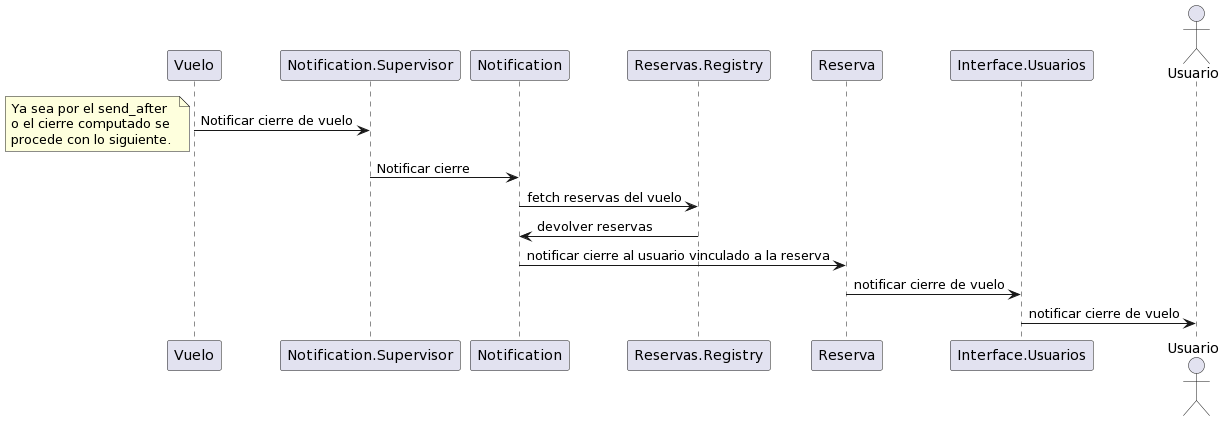

The diagram above was rendered by PlantUML. Its source (embedded in the PNG):
@startuml
participant Vuelo
participant Notification.Supervisor
participant Notification
participant Reservas.Registry
participant Reserva
participant Interface.Usuarios
actor Usuario

Vuelo -> Notification.Supervisor: Notificar cierre de vuelo
note left: Ya sea por el send_after \no el cierre computado se \nprocede con lo siguiente.
Notification.Supervisor -> Notification: Notificar cierre
Notification -> Reservas.Registry: fetch reservas del vuelo
Reservas.Registry -> Notification: devolver reservas
Notification -> Reserva: notificar cierre al usuario vinculado a la reserva
Reserva -> Interface.Usuarios: notificar cierre de vuelo
Interface.Usuarios -> Usuario: notificar cierre de vuelo
@enduml